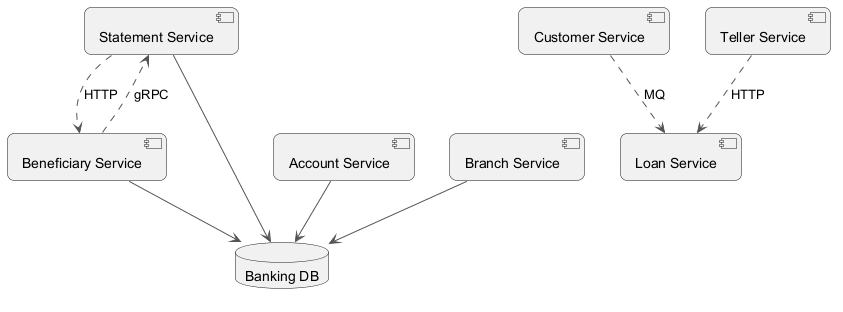

The diagram above was rendered by PlantUML. Its source (embedded in the PNG):
@startuml
skinparam backgroundColor #FFFFFF
skinparam roundCorner 15
skinparam ArrowColor #555555
component "Statement Service" as C_StatementService
component "Loan Service" as C_LoanService
component "Account Service" as C_AccountService
component "Customer Service" as C_CustomerService
component "Teller Service" as C_TellerService
component "Beneficiary Service" as C_BeneficiaryService
component "Branch Service" as C_BranchService
database "Banking DB" as DB_banking
C_StatementService --> DB_banking
C_AccountService --> DB_banking
C_BeneficiaryService --> DB_banking
C_BranchService --> DB_banking
C_CustomerService ..> C_LoanService : MQ
C_StatementService ..> C_BeneficiaryService : HTTP
C_TellerService ..> C_LoanService : HTTP
C_BeneficiaryService ..> C_StatementService : gRPC
@enduml